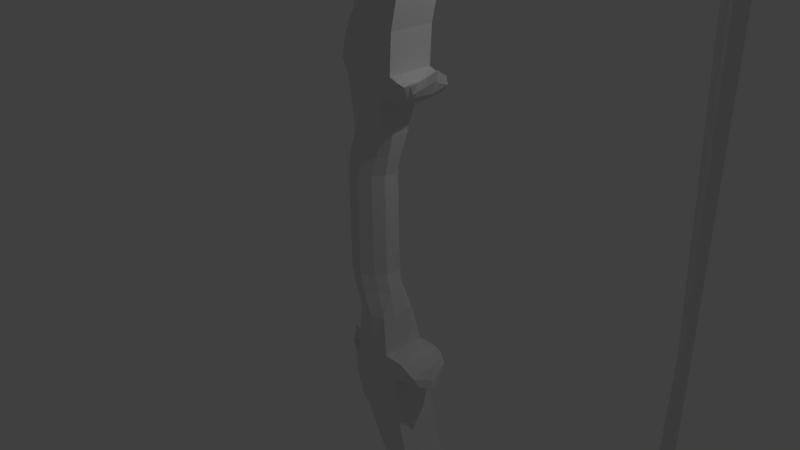 # Source: BowNo.4.blend  (saved by Blender 2.65.0; exported with 4.5.12 LTS)
import bpy
from mathutils import Matrix  # noqa: F401  (used for matrix-valued properties, if any)

bpy.ops.wm.read_factory_settings(use_empty=True)
scene = bpy.context.scene
scene.name = 'Scene'

# ---- collections
col_collection_1 = bpy.data.collections.new('Collection 1'); scene.collection.children.link(col_collection_1)

# ---- materials (node trees are filled in below, after node groups)
mat_material = bpy.data.materials.new('Material')
mat_material.alpha_threshold = 0.0
mat_material.use_transparent_shadow = False
mat_material.roughness = 0.5
mat_material.line_color = (0.0, 0.0, 0.0, 1.0)

# ---- material node trees

# ---- world
world_world = bpy.data.worlds.new('World'); scene.world = world_world
world_world.color = (0.05088, 0.05088, 0.05088)
world_world.use_sun_shadow = False
world_world.sun_shadow_jitter_overblur = 0.0
world_world.cycles.sampling_method = 'MANUAL'
world_world.cycles.sample_map_resolution = 256

# ---- cameras
cam_camera = bpy.data.cameras.new('Camera')
cam_camera.clip_end = 100.0
cam_camera.lens = 35.0
cam_camera.sensor_width = 32.0
cam_camera.sensor_height = 18.0
cam_camera.ortho_scale = 7.314
cam_camera.dof.focus_distance = 0.0
cam_camera.dof.aperture_fstop = 128.0

# ---- lights
light_lamp = bpy.data.lights.new('Lamp', 'POINT')
light_lamp.transmission_factor = 0.0
light_lamp.cutoff_distance = 30.0
light_lamp.energy = 100.0
light_lamp.shadow_buffer_clip_start = 1.001
light_lamp.shadow_soft_size = 0.1
light_lamp.shadow_maximum_resolution = 0.006
light_lamp.use_absolute_resolution = True
light_lamp.cycles.use_multiple_importance_sampling = False

# ---- meshes
me_cube = bpy.data.meshes.new('Cube')
me_cube.from_pydata([(0.6381, 0.7053, -4.281), (0.6381, -0.7217, -4.279), (-0.7072, -0.7368, -4.279), (-0.7072, 0.7204, -4.281), (0.1207, 0.9918, -4.282), (0.1207, -1.008, -4.279), (-0.3319, 0.9918, -4.282), (-0.3319, -1.008, -4.279), (-0.8492, 0.3251, -4.281), (-0.8492, -0.3415, -4.28), (1.0, -0.3415, -4.28), (1.0, 0.3251, -4.281), (0.1207, -0.3569, -4.411), (0.1207, 0.3097, -4.413), (-0.3319, -0.3569, -4.411), (-0.3319, 0.3097, -4.413), (-1.0, -0.008181, -4.28), (1.0, -0.008181, -4.28), (0.1207, 0.004843, -4.412), (-0.3319, 0.004843, -4.412), (0.6381, -0.7066, -6.498), (0.6381, 0.7204, -6.492), (-0.7072, 0.7204, -6.492), (-0.7072, -0.7368, -6.498), (0.8493, -0.6796, -7.312), (0.8493, 0.6157, -7.307), (-0.4718, 0.7839, -7.306), (-0.4919, -0.7336, -7.312), (1.211, -0.76, -8.248), (1.211, 0.7877, -8.241), (-0.1341, 0.7877, -8.241), (-0.1341, -0.76, -8.248), (2.176, -0.9847, -12.41), (2.176, 1.015, -12.4), (0.4544, 1.061, -12.88), (0.4544, -1.041, -12.88), (-0.1966, 1.007, -10.44), (-0.1966, -0.9925, -10.45), (1.573, -0.9948, -9.878), (1.573, 1.005, -9.87), (2.08, -0.9911, -10.8), (2.08, 1.009, -10.8), (2.019, -0.9948, -9.864), (2.019, 1.005, -9.856), (3.117, 0.8808, -10.33), (3.117, -0.8737, -10.34), (3.178, 0.7141, -10.73), (3.178, -0.7178, -10.74), (0.08123, 1.016, -12.7), (-0.3359, 1.012, -11.56), (0.08123, -0.9835, -12.71), (-0.3359, -0.988, -11.57), (2.385, -0.9948, -9.869), (2.751, -0.9943, -9.998), (2.812, 1.008, -10.57), (2.446, 1.008, -10.66), (2.385, 1.005, -9.861), (2.751, 1.006, -9.99), (2.812, -0.992, -10.58), (2.446, -0.9916, -10.67), (9.556, -0.6183, -30.93), (8.466, -0.6251, -29.23), (4.516, 1.052, -21.69), (4.161, -0.9608, -18.39), (4.957, -0.931, -25.88), (4.957, 1.069, -25.87), (4.722, 1.044, -19.51), (4.722, -0.9563, -19.52), (4.516, -0.9476, -21.7), (4.161, 1.039, -18.38), (2.75, 1.025, -14.77), (3.548, 1.034, -17.14), (3.722, 1.045, -19.87), (2.179, 1.031, -16.37), (2.179, -0.9689, -16.38), (3.722, -0.9549, -19.88), (3.548, -0.9658, -17.15), (2.75, -0.9752, -14.78), (8.641, 1.071, -26.49), (8.641, -0.9285, -26.5), (10.74, -0.9138, -30.2), (9.69, -0.9212, -28.35), (7.125, 0.7147, -27.52), (7.125, -0.6319, -27.52), (9.556, 0.7282, -30.93), (8.466, 0.7214, -29.22), (10.74, 1.086, -30.19), (9.69, 1.079, -28.34), (5.772, -0.7224, -21.26), (5.772, 0.8586, -21.26), (6.006, 0.7098, -26.3), (6.006, -0.6367, -26.31), (8.311, 0.6404, -23.56), (8.314, -0.5178, -23.61), (7.529, -0.5423, -22.67), (7.529, 0.7182, -22.62), (11.79, 1.094, -32.04), (11.79, -0.9064, -32.05), (10.58, 0.735, -32.63), (10.58, -0.6115, -32.64), (0.1207, -1.008, -6.499), (0.1207, 0.9918, -6.491), (0.3318, -1.005, -7.313), (0.3318, 0.995, -7.305), (0.6938, -1.001, -8.248), (0.6938, 0.9987, -8.241), (1.336, -1.043, -12.43), (1.336, 1.059, -12.42), (0.7396, -1.051, -10.29), (0.7396, 1.05, -10.28), (4.825, -0.9452, -22.32), (4.825, 1.055, -22.31), (3.621, -0.9617, -18.16), (3.621, 1.038, -18.16), (2.416, 1.027, -15.29), (2.416, -0.9732, -15.3), (4.36, 1.044, -19.65), (4.36, -0.9558, -19.66), (7.975, 1.073, -26.94), (7.975, -0.9267, -26.95), (11.26, -0.9054, -32.31), (11.26, 1.095, -32.3), (5.875, -0.9405, -23.48), (5.875, 1.059, -23.48), (10.22, -0.9125, -30.52), (9.152, -0.9196, -28.74), (10.22, 1.087, -30.51), (9.152, 1.08, -28.73), (0.3105, 1.051, -10.49), (4.878, -0.9395, -23.75), (-0.1208, -1.005, -7.313), (-0.1208, 0.995, -7.305), (8.875, 1.081, -28.93), (0.3105, -1.051, -10.5), (7.631, 1.074, -27.17), (7.632, -0.9258, -27.18), (11.42, -0.8985, -34.02), (11.63, 1.107, -35.5), (4.878, 1.061, -23.75), (3.611, 1.041, -18.77), (10.99, -0.9048, -32.44), (10.99, 1.095, -32.43), (0.8566, -1.042, -12.54), (0.8566, 1.059, -12.53), (12.36, 1.116, -37.79), (12.36, -0.8835, -37.8), (11.42, 1.101, -34.02), (11.63, -0.8926, -35.51), (-0.3319, -1.008, -6.499), (-0.3319, 0.9918, -6.491), (5.928, 1.215, -24.62), (9.951, 1.088, -30.68), (2.196, 1.028, -15.65), (4.416, 1.047, -20.4), (3.611, -0.9593, -18.78), (2.196, -0.9717, -15.66), (4.416, -0.9528, -20.41), (5.928, -1.147, -24.63), (11.89, -0.8991, -33.89), (11.89, 1.101, -33.88), (12.77, 0.9272, -35.87), (12.77, -0.6012, -35.87), (12.27, 0.7833, -33.02), (12.27, -0.5709, -33.03), (10.8, 0.8881, -36.07), (10.8, -0.5619, -36.08), (0.2412, -1.001, -8.248), (0.2412, 0.9987, -8.241), (9.951, -0.9118, -30.69), (8.875, -0.9188, -28.93), (10.73, 0.7413, -34.21), (10.73, -0.6052, -34.22), (12.39, 1.106, -35.12), (12.39, -0.8941, -35.13), (7.514, 1.06, -23.6), (6.736, 0.7157, -22.01), (6.736, -0.5448, -22.04), (7.515, -0.9285, -23.63), (-0.2158, -0.4946, -13.43), (-0.2158, 0.4994, -13.43), (2.176, 0.3487, -12.41), (2.176, -0.318, -12.41), (-0.8492, -0.3416, -6.496), (-0.8492, 0.3251, -6.494), (1.0, 0.3251, -6.494), (1.0, -0.3416, -6.496), (2.019, 0.3381, -9.767), (2.019, -0.3285, -9.769), (-1.301, -0.3247, -10.74), (-1.301, 0.342, -10.73), (-0.4269, -0.3346, -8.246), (-0.4269, 0.3321, -8.243), (1.444, 0.3321, -8.243), (1.444, -0.3346, -8.246), (-0.7889, -0.3383, -7.311), (-0.7889, 0.3283, -7.308), (1.211, 0.3283, -7.308), (1.211, -0.3383, -7.311), (1.573, 0.3386, -9.873), (1.573, -0.3281, -9.876), (-0.3228, -0.3244, -10.8), (-0.3228, 0.3423, -10.8), (2.08, 0.3423, -10.8), (2.08, -0.3244, -10.8), (3.297, 0.3428, -10.93), (3.297, -0.3239, -10.93), (3.236, -0.3255, -10.53), (3.236, 0.3412, -10.53), (2.385, -0.3286, -9.748), (2.385, 0.3381, -9.745), (2.751, -0.3281, -9.877), (2.751, 0.3386, -9.874), (2.446, 0.3412, -10.53), (2.446, -0.3255, -10.53), (2.812, 0.3414, -10.57), (2.812, -0.3253, -10.58), (-1.107, 0.3455, -11.61), (-1.107, -0.3212, -11.61), (-0.5446, 0.3498, -12.7), (-0.5446, -0.3168, -12.7), (3.233, 0.5273, -20.42), (3.233, -0.4667, -20.43), (1.508, 0.5133, -16.93), (1.508, -0.4807, -16.93), (4.957, 0.4009, -25.51), (4.957, -0.2658, -25.51), (4.722, -0.2897, -19.52), (4.722, 0.377, -19.52), (2.75, -0.3086, -14.78), (2.75, 0.3581, -14.78), (3.548, -0.2991, -17.15), (3.548, 0.3676, -17.15), (4.133, 0.5345, -22.25), (4.133, -0.4595, -22.25), (4.161, -0.2942, -18.39), (4.161, 0.3725, -18.38), (7.125, 0.4112, -28.1), (7.125, -0.2555, -28.1), (8.641, -0.2619, -26.49), (8.641, 0.4048, -26.49), (10.58, 0.4316, -33.21), (10.58, -0.2351, -33.22), (11.79, -0.2397, -32.05), (11.79, 0.4269, -32.04), (7.529, -0.2772, -22.66), (7.529, 0.3894, -22.64), (5.772, -0.2827, -21.26), (5.772, 0.3839, -21.26), (6.006, 0.4064, -26.89), (6.006, -0.2603, -26.89), (9.556, 0.4248, -31.51), (9.556, -0.2419, -31.51), (8.466, 0.418, -29.8), (8.466, -0.2487, -29.81), (10.74, -0.2471, -30.2), (10.74, 0.4195, -30.19), (9.69, -0.2545, -28.35), (9.69, 0.4122, -28.34), (0.1207, 0.3171, -4.494), (0.1207, -0.3495, -4.496), (11.26, -0.2387, -32.31), (11.26, 0.4279, -32.3), (11.89, -0.2324, -33.89), (11.89, 0.4343, -33.89), (10.73, 0.4356, -34.22), (10.73, -0.2311, -34.22), (-0.3319, 0.3171, -4.494), (-0.3319, -0.3495, -4.496), (11.63, -0.226, -35.51), (11.63, 0.4407, -35.51), (12.56, -0.2335, -33.6), (12.56, 0.4331, -33.6), (12.39, -0.2275, -35.12), (12.39, 0.4392, -35.12), (10.65, 0.4435, -36.2), (10.65, -0.2232, -36.21), (13.97, 0.4577, -39.78), (13.97, -0.2089, -39.78), (13.02, -0.2221, -36.49), (13.02, 0.4446, -36.48), (8.621, -0.2587, -23.8), (8.62, 0.401, -23.79), (6.736, -0.2797, -22.03), (6.736, 0.387, -22.02), (7.514, 0.3971, -23.61), (7.515, -0.2657, -23.62), (-0.3992, -0.009041, -13.43), (2.176, -0.01313, -12.41), (-1.0, -0.03668, -6.495), (1.0, -0.03668, -6.495), (2.019, -0.02364, -9.768), (-1.48, -0.02193, -10.2), (-0.4269, -0.02971, -8.245), (1.418, -0.02971, -8.245), (-0.7889, -0.03344, -7.31), (1.211, -0.03344, -7.31), (1.573, -0.02322, -9.874), (-0.3228, -0.0206, -10.53), (2.08, -0.01953, -10.8), (3.453, -0.01826, -11.12), (3.391, -0.01984, -10.72), (2.385, -0.02373, -9.746), (2.751, -0.02321, -9.875), (2.446, -0.0208, -10.48), (2.812, -0.02043, -10.57), (-1.196, -0.01629, -11.61), (-0.6902, -0.01177, -12.75), (3.049, 0.01882, -20.43), (1.325, 0.004891, -16.93), (4.957, 0.03749, -25.11), (4.722, 0.01521, -19.52), (2.75, -0.00368, -14.78), (3.548, 0.005766, -17.15), (3.95, 0.0261, -22.25), (4.161, 0.0107, -18.39), (7.125, 0.05107, -28.52), (8.826, 0.04301, -26.49), (10.58, 0.07145, -33.63), (11.97, 0.06513, -32.05), (7.529, 0.02769, -22.65), (5.772, 0.02215, -21.26), (6.006, 0.04486, -26.96), (9.556, 0.06465, -31.93), (8.466, 0.05786, -30.22), (10.92, 0.05776, -30.2), (9.875, 0.05038, -28.34), (0.1207, -0.04465, -4.495), (11.26, 0.06616, -32.3), (11.89, 0.07247, -33.89), (10.73, 0.07378, -34.22), (-0.3319, -0.04465, -4.495), (11.63, 0.07892, -35.51), (12.07, 0.06792, -32.74), (12.39, 0.07739, -35.12), (10.55, 0.08192, -36.26), (12.39, 0.08918, -38.08), (12.26, 0.07887, -35.49), (8.963, 0.04384, -24.0), (6.736, 0.02519, -22.02), (7.699, 0.03808, -23.78), (2.949, 0.9505, -10.19), (2.975, 0.8776, -10.64), (2.975, -0.8703, -10.65), (2.949, -0.9406, -10.2), (3.048, 0.3397, -10.17), (3.048, -0.3269, -10.17), (3.028, -0.3247, -10.73), (3.028, 0.342, -10.73), (3.153, -0.02197, -10.19), (3.096, -0.01946, -10.82), (12.13, -0.8865, -37.06), (12.13, 1.114, -37.05), (13.21, 0.4522, -38.39), (13.21, -0.2145, -38.39), (12.14, 0.08585, -37.24), (14.0, 0.1591, -39.36), (14.14, -0.1797, -37.97), (13.62, 0.4869, -37.97), (12.68, 0.1213, -37.01), (13.32, 0.1239, -37.66), (13.77, 0.005466, -4.279), (14.02, -0.2039, -4.467), (14.02, 0.2164, -4.52), (14.21, 0.001501, -4.279), (0.1207, 0.3404, -4.15), (0.1207, -0.3262, -4.146), (-0.3319, 0.3404, -4.15), (-0.3319, -0.3262, -4.146), (0.1207, -0.02137, -4.148), (-0.3319, -0.02137, -4.148), (0.6381, 0.6984, -2.065), (0.6381, -0.7286, -2.065), (-0.7072, -0.7286, -2.065), (-0.7072, 0.7286, -2.065), (0.8493, 0.6747, -1.251), (0.8493, -0.6207, -1.251), (-0.4718, -0.7889, -1.251), (-0.4919, 0.7286, -1.251), (1.211, 0.7588, -0.3157), (1.211, -0.7889, -0.3157), (-0.1341, -0.7889, -0.3157), (-0.1341, 0.7588, -0.3157), (2.176, 1.0, 3.847), (2.176, -1.0, 3.847), (0.4544, -1.044, 4.319), (0.4544, 1.058, 4.319), (-0.1966, -1.0, 1.883), (-0.1966, 1.0, 1.883), (1.573, 1.0, 1.314), (1.573, -1.0, 1.314), (2.08, 1.0, 2.239), (2.08, -1.0, 2.239), (2.019, 1.0, 1.299), (2.019, -1.0, 1.299), (3.117, -0.8738, 1.776), (3.117, 0.8808, 1.776), (3.178, -0.7055, 2.174), (3.178, 0.7265, 2.174), (0.08123, -1.0, 4.142), (-0.3359, -1.0, 3.007), (0.08123, 1.0, 4.142), (-0.3359, 1.0, 3.007), (2.385, 1.0, 1.305), (2.751, 1.0, 1.434), (2.812, -1.0, 2.015), (2.446, -1.0, 2.101), (2.385, -1.0, 1.305), (2.751, -1.0, 1.434), (2.812, 1.0, 2.015), (2.446, 1.0, 2.101), (9.556, 0.7074, 22.37), (8.466, 0.7074, 20.66), (4.516, -1.0, 13.14), (4.161, 1.0, 9.826), (4.957, 1.0, 17.31), (4.957, -1.0, 17.31), (4.722, -1.0, 10.96), (4.722, 1.0, 10.96), (4.516, 1.0, 13.14), (4.161, -1.0, 9.826), (2.75, -1.0, 6.217), (3.548, -1.0, 8.588), (3.722, -1.0, 11.31), (2.179, -1.0, 7.815), (2.179, 1.0, 7.815), (3.722, 1.0, 11.31), (3.548, 1.0, 8.588), (2.75, 1.0, 6.217), (8.641, -1.0, 17.93), (8.641, 1.0, 17.93), (10.74, 1.0, 21.64), (9.69, 1.0, 19.78), (7.125, -0.6391, 18.96), (7.125, 0.7074, 18.96), (9.556, -0.6391, 22.37), (8.466, -0.6391, 20.66), (10.74, -1.0, 21.64), (9.69, -1.0, 19.78), (5.772, 0.7731, 12.7), (5.772, -0.808, 12.7), (6.006, -0.6391, 17.75), (6.006, 0.7074, 17.75), (8.311, -0.5807, 15.01), (8.314, 0.5777, 15.04), (7.529, 0.5985, 14.11), (7.529, -0.6621, 14.07), (11.79, -1.0, 23.49), (11.79, 1.0, 23.49), (10.58, -0.6391, 24.07), (10.58, 0.7074, 24.07), (0.1207, 1.0, -2.065), (0.1207, -1.0, -2.065), (0.3318, 1.0, -1.251), (0.3318, -1.0, -1.251), (0.6938, 1.0, -0.3157), (0.6938, -1.0, -0.3157), (1.336, 1.058, 3.869), (1.336, -1.044, 3.869), (0.7396, 1.058, 1.722), (0.7396, -1.044, 1.722), (4.825, 1.0, 13.75), (4.825, -1.0, 13.75), (3.621, 1.0, 9.6), (3.621, -1.0, 9.6), (2.416, -1.0, 6.735), (2.416, 1.0, 6.735), (4.36, -1.0, 11.1), (4.36, 1.0, 11.1), (7.975, -1.0, 18.38), (7.975, 1.0, 18.38), (11.26, 1.0, 23.74), (11.26, -1.0, 23.74), (5.875, 1.0, 14.92), (5.875, -1.0, 14.92), (10.22, 1.0, 21.96), (9.152, 1.0, 20.17), (10.22, -1.0, 21.96), (9.152, -1.0, 20.17), (0.3105, -1.044, 1.932), (4.878, 1.0, 15.19), (-0.1208, 1.0, -1.251), (-0.1208, -1.0, -1.251), (8.875, -1.0, 20.37), (0.3105, 1.058, 1.932), (7.631, -1.0, 18.62), (7.632, 1.0, 18.62), (11.42, 1.0, 25.46), (11.63, -1.0, 26.95), (4.878, -1.0, 15.19), (3.611, -1.0, 10.22), (10.99, 1.0, 23.88), (10.99, -1.0, 23.88), (0.8566, 1.058, 3.976), (0.8566, -1.044, 3.976), (12.36, -1.0, 29.24), (12.36, 1.0, 29.24), (11.42, -1.0, 25.46), (11.63, 1.0, 26.95), (-0.3319, 1.0, -2.065), (-0.3319, -1.0, -2.065), (5.928, -1.151, 16.06), (9.951, -1.0, 22.12), (2.196, -1.0, 7.097), (4.416, -1.0, 11.85), (3.611, 1.0, 10.22), (2.196, 1.0, 7.097), (4.416, 1.0, 11.85), (5.928, 1.211, 16.06), (11.89, 1.0, 25.33), (11.89, -1.0, 25.33), (12.77, -0.8184, 27.31), (12.77, 0.71, 27.31), (12.27, -0.6858, 24.46), (12.27, 0.6684, 24.46), (10.8, -0.7785, 27.52), (10.8, 0.6715, 27.52), (0.2412, 1.0, -0.3157), (0.2412, -1.0, -0.3157), (9.951, 1.0, 22.12), (8.875, 1.0, 20.37), (10.73, -0.6391, 25.66), (10.73, 0.7074, 25.66), (12.39, -1.0, 26.56), (12.39, 1.0, 26.56), (7.514, -1.0, 15.04), (6.736, -0.6621, 13.45), (6.736, 0.5985, 13.48), (7.515, 0.9885, 15.06), (-0.2158, 0.514, 4.872), (-0.2158, -0.48, 4.872), (2.176, -0.3333, 3.847), (2.176, 0.3333, 3.847), (-0.8492, 0.3333, -2.065), (-0.8492, -0.3333, -2.065), (1.0, -0.3333, -2.065), (1.0, 0.3333, -2.065), (2.019, -0.3333, 1.208), (2.019, 0.3333, 1.208), (-1.301, 0.3333, 2.174), (-1.301, -0.3333, 2.174), (-0.4269, 0.3333, -0.3157), (-0.4269, -0.3333, -0.3157), (1.444, -0.3333, -0.3157), (1.444, 0.3333, -0.3157), (-0.7889, 0.3333, -1.251), (-0.7889, -0.3333, -1.251), (1.211, -0.3333, -1.251), (1.211, 0.3333, -1.251), (1.573, -0.3333, 1.314), (1.573, 0.3333, 1.314), (-0.3228, 0.3333, 2.242), (-0.3228, -0.3333, 2.242), (2.08, -0.3333, 2.239), (2.08, 0.3333, 2.239), (3.297, -0.3333, 2.371), (3.297, 0.3333, 2.371), (3.236, 0.3333, 1.973), (3.236, -0.3333, 1.973), (2.385, 0.3333, 1.186), (2.385, -0.3333, 1.186), (2.751, 0.3333, 1.315), (2.751, -0.3333, 1.315), (2.446, -0.3333, 1.97), (2.446, 0.3333, 1.97), (2.812, -0.3333, 2.015), (2.812, 0.3333, 2.015), (-1.107, -0.3333, 3.052), (-1.107, 0.3333, 3.052), (-0.5446, -0.3333, 4.142), (-0.5446, 0.3333, 4.142), (3.233, -0.48, 11.87), (3.233, 0.514, 11.87), (1.508, -0.48, 8.369), (1.508, 0.514, 8.369), (4.957, -0.3333, 16.95), (4.957, 0.3333, 16.95), (4.722, 0.3333, 10.96), (4.722, -0.3333, 10.96), (2.75, 0.3333, 6.217), (2.75, -0.3333, 6.217), (3.548, 0.3333, 8.588), (3.548, -0.3333, 8.588), (4.133, -0.48, 13.69), (4.133, 0.514, 13.69), (4.161, 0.3333, 9.826), (4.161, -0.3333, 9.826), (7.125, -0.3333, 19.54), (7.125, 0.3333, 19.54), (8.641, 0.3333, 17.93), (8.641, -0.3333, 17.93), (10.58, -0.3333, 24.66), (10.58, 0.3333, 24.66), (11.79, 0.3333, 23.49), (11.79, -0.3333, 23.49), (7.529, 0.3333, 14.1), (7.529, -0.3333, 14.08), (5.772, 0.3333, 12.7), (5.772, -0.3333, 12.7), (6.006, -0.3333, 18.33), (6.006, 0.3333, 18.33), (9.556, -0.3333, 22.95), (9.556, 0.3333, 22.95), (8.466, -0.3333, 21.25), (8.466, 0.3333, 21.25), (10.74, 0.3333, 21.64), (10.74, -0.3333, 21.64), (9.69, 0.3333, 19.78), (9.69, -0.3333, 19.78), (0.1207, -0.3333, -4.065), (0.1207, 0.3333, -4.065), (11.26, 0.3333, 23.74), (11.26, -0.3333, 23.74), (11.89, 0.3333, 25.33), (11.89, -0.3333, 25.33), (10.73, -0.3333, 25.66), (10.73, 0.3333, 25.66), (-0.3319, -0.3333, -4.065), (-0.3319, 0.3333, -4.065), (11.63, 0.3333, 26.95), (11.63, -0.3333, 26.95), (12.56, 0.3333, 25.04), (12.56, -0.3333, 25.04), (12.39, 0.3333, 26.56), (12.39, -0.3333, 26.56), (10.65, -0.3333, 27.65), (10.65, 0.3333, 27.65), (13.97, -0.3333, 31.22), (13.97, 0.3333, 31.22), (13.02, 0.3333, 27.93), (13.02, -0.3333, 27.93), (8.621, 0.3194, 15.24), (8.62, -0.3403, 15.23), (6.736, 0.3333, 13.47), (6.736, -0.3333, 13.46), (7.514, -0.3372, 15.05), (7.515, 0.3257, 15.06), (-0.3992, 0.02846, 4.872), (2.176, 0.02845, 3.847), (-1.0, 0.02846, -2.065), (1.0, 0.02845, -2.065), (2.019, 0.02845, 1.208), (-1.48, 0.02846, 1.637), (-0.4269, 0.02846, -0.3157), (1.418, 0.02845, -0.3157), (-0.7889, 0.02846, -1.251), (1.211, 0.02845, -1.251), (1.573, 0.02845, 1.314), (-0.3228, 0.02846, 1.971), (2.08, 0.02845, 2.239), (3.453, 0.02845, 2.559), (3.391, 0.02845, 2.161), (2.385, 0.02845, 1.186), (2.751, 0.02845, 1.315), (2.446, 0.02845, 1.921), (2.812, 0.02845, 2.015), (-1.196, 0.02846, 3.052), (-0.6902, 0.02846, 4.187), (3.049, 0.02845, 11.87), (1.325, 0.02845, 8.369), (4.957, 0.02845, 16.55), (4.722, 0.02845, 10.96), (2.75, 0.02845, 6.217), (3.548, 0.02845, 8.588), (3.95, 0.02845, 13.69), (4.161, 0.02845, 9.826), (7.125, 0.02845, 19.96), (8.826, 0.02845, 17.93), (10.58, 0.02845, 25.07), (11.97, 0.02845, 23.49), (7.529, 0.02845, 14.09), (5.772, 0.02845, 12.7), (6.006, 0.02845, 18.4), (9.556, 0.02845, 23.37), (8.466, 0.02845, 21.66), (10.92, 0.02845, 21.64), (9.875, 0.02845, 19.78), (0.1207, 0.02846, -4.065), (11.26, 0.02845, 23.74), (11.89, 0.02845, 25.33), (10.73, 0.02845, 25.66), (-0.3319, 0.02846, -4.065), (11.63, 0.02845, 26.95), (12.07, 0.02845, 24.18), (12.39, 0.02845, 26.56), (10.55, 0.02845, 27.7), (12.39, 0.02845, 29.52), (12.26, 0.02845, 26.93), (8.963, 0.0177, 15.44), (6.736, 0.02845, 13.46), (7.699, 0.02255, 15.22), (2.949, -0.944, 1.633), (2.975, -0.8692, 2.085), (2.975, 0.8786, 2.085), (2.949, 0.9471, 1.633), (3.048, -0.3333, 1.607), (3.048, 0.3333, 1.607), (3.028, 0.3333, 2.173), (3.028, -0.3333, 2.173), (3.153, 0.02845, 1.627), (3.096, 0.02845, 2.256), (12.13, 1.0, 28.49), (12.13, -1.0, 28.49), (13.21, -0.3333, 29.83), (13.21, 0.3333, 29.83), (12.14, 0.02845, 28.68), (14.0, -0.03642, 30.8), (14.14, 0.2969, 29.41), (13.62, -0.3697, 29.41), (12.68, -0.00796, 28.45), (13.32, -0.00796, 29.1)], [], [(14, 7, 2, 9), (10, 1, 5, 12), (12, 5, 7, 14), (19, 14, 9, 16), (6, 15, 8, 3), (0, 11, 13, 4), (17, 10, 12, 18), (4, 13, 15, 6), (18, 12, 14, 19), (15, 19, 16, 8), (11, 17, 18, 13), (13, 18, 19, 15), (1, 10, 259, 5), (183, 22, 26, 195), (10, 185, 289, 17), (7, 267, 9, 2), (9, 182, 23, 2), (195, 26, 30, 191), (185, 20, 24, 197), (148, 23, 27, 130), (101, 21, 25, 103), (130, 27, 31, 166), (103, 25, 29, 105), (197, 24, 28, 193), (232, 62, 65, 224), (199, 38, 42, 187), (133, 37, 35, 142), (109, 39, 33, 107), (191, 30, 36, 201), (193, 28, 38, 199), (166, 31, 37, 133), (105, 29, 39, 109), (345, 343, 45, 206), (218, 48, 34, 179), (341, 340, 44, 46), (189, 36, 49, 216), (203, 40, 32, 181), (38, 32, 40, 42), (33, 39, 43, 41), (206, 45, 47, 205), (343, 342, 47, 45), (347, 341, 46, 204), (187, 42, 52, 208), (208, 52, 53, 210), (41, 43, 56, 55), (55, 56, 57, 54), (42, 40, 59, 52), (52, 59, 58, 53), (202, 41, 55, 212), (212, 55, 54, 214), (216, 49, 48, 218), (116, 69, 66, 111), (123, 89, 78, 118), (156, 68, 64, 129), (234, 63, 67, 226), (179, 34, 73, 222), (222, 73, 72, 220), (107, 33, 70, 114), (114, 70, 71, 113), (142, 35, 74, 155), (155, 74, 75, 154), (181, 32, 77, 228), (228, 77, 76, 230), (220, 72, 62, 232), (113, 71, 69, 116), (154, 75, 68, 156), (230, 76, 63, 234), (224, 65, 90, 248), (254, 80, 97, 242), (226, 67, 88, 246), (129, 64, 91, 157), (282, 176, 94, 244), (248, 90, 82, 236), (111, 66, 89, 123), (157, 91, 83, 135), (244, 94, 93, 280), (262, 158, 173, 272), (126, 86, 96, 121), (168, 60, 99, 140), (250, 84, 98, 240), (174, 175, 95, 92), (176, 177, 93, 94), (284, 174, 92, 281), (238, 79, 81, 256), (256, 81, 80, 254), (118, 78, 87, 127), (127, 87, 86, 126), (135, 83, 61, 169), (169, 61, 60, 168), (236, 82, 85, 252), (252, 85, 84, 250), (258, 4, 6, 266), (4, 101, 149, 6), (20, 1, 5, 100), (20, 100, 102, 24), (149, 101, 103, 131), (24, 102, 104, 28), (131, 103, 105, 167), (38, 108, 106, 32), (128, 109, 107, 143), (28, 104, 108, 38), (167, 105, 109, 128), (153, 116, 111, 138), (150, 123, 118, 134), (63, 117, 110, 67), (143, 107, 114, 152), (152, 114, 113, 139), (32, 106, 115, 77), (77, 115, 112, 76), (139, 113, 116, 153), (76, 112, 117, 63), (67, 110, 122, 88), (138, 111, 123, 150), (88, 122, 119, 79), (261, 121, 162, 271), (151, 126, 121, 141), (80, 124, 120, 97), (134, 118, 127, 132), (132, 127, 126, 151), (79, 119, 125, 81), (81, 125, 124, 80), (100, 5, 7, 148), (170, 146, 137, 164), (34, 143, 152, 73), (26, 131, 167, 30), (264, 170, 164, 274), (0, 21, 101, 4), (240, 98, 170, 264), (112, 154, 156, 117), (125, 169, 168, 124), (121, 96, 162), (90, 150, 134, 82), (122, 157, 135, 119), (72, 139, 153, 62), (65, 138, 150, 90), (22, 149, 131, 26), (62, 153, 138, 65), (119, 135, 169, 125), (137, 172, 160), (260, 120, 158, 262), (104, 166, 133, 108), (141, 121, 159, 146), (140, 99, 171, 136), (136, 171, 165, 147), (146, 159, 172, 137), (73, 152, 139, 72), (98, 141, 146, 170), (266, 6, 3, 8), (106, 142, 155, 115), (30, 167, 128, 36), (36, 128, 143, 34), (120, 140, 136, 158), (85, 132, 151, 84), (115, 155, 154, 112), (102, 130, 166, 104), (269, 137, 160, 279), (173, 147, 161), (117, 156, 129, 110), (158, 136, 147, 173), (110, 129, 157, 122), (164, 137, 351, 144), (108, 133, 142, 106), (100, 148, 130, 102), (97, 120, 163), (82, 134, 132, 85), (84, 151, 141, 98), (274, 164, 144, 276), (242, 97, 163, 270), (124, 168, 140, 120), (147, 165, 145, 350), (272, 173, 161, 278), (353, 350, 145, 277), (246, 88, 176, 282), (78, 89, 175, 174), (88, 79, 177, 176), (239, 78, 174, 284), (148, 7, 2, 23), (1, 20, 185, 10), (288, 183, 195, 294), (23, 182, 194, 27), (16, 288, 182, 9), (17, 289, 184, 11), (27, 194, 190, 31), (294, 195, 191, 292), (21, 184, 196, 25), (289, 185, 197, 295), (36, 34, 48, 49), (297, 201, 189, 291), (25, 196, 192, 29), (295, 197, 193, 293), (68, 233, 225, 64), (313, 232, 224, 309), (39, 198, 186, 43), (296, 199, 187, 290), (31, 190, 200, 37), (292, 191, 201, 297), (29, 192, 198, 39), (293, 193, 199, 296), (340, 344, 207, 44), (348, 345, 206, 300), (50, 219, 178, 35), (306, 218, 179, 286), (41, 202, 180, 33), (298, 203, 181, 287), (44, 207, 204, 46), (300, 206, 205, 299), (342, 346, 205, 47), (349, 347, 204, 299), (43, 186, 209, 56), (290, 187, 208, 301), (56, 209, 211, 57), (301, 208, 210, 302), (40, 203, 213, 59), (298, 202, 212, 303), (59, 213, 215, 58), (303, 212, 214, 304), (201, 36, 189), (291, 189, 216, 305), (51, 217, 219, 50), (305, 216, 218, 306), (69, 235, 227, 66), (314, 234, 226, 310), (35, 178, 223, 74), (286, 179, 222, 308), (74, 223, 221, 75), (308, 222, 220, 307), (33, 180, 229, 70), (287, 181, 228, 311), (70, 229, 231, 71), (311, 228, 230, 312), (75, 221, 233, 68), (307, 220, 232, 313), (71, 231, 235, 69), (312, 230, 234, 314), (64, 225, 249, 91), (309, 224, 248, 321), (86, 255, 243, 96), (324, 254, 242, 318), (66, 227, 247, 89), (310, 226, 246, 320), (175, 283, 245, 95), (338, 282, 244, 319), (91, 249, 237, 83), (321, 248, 236, 315), (95, 245, 281, 92), (319, 244, 280, 337), (159, 263, 273, 172), (328, 262, 272, 333), (60, 251, 241, 99), (322, 250, 240, 317), (177, 285, 280, 93), (339, 284, 281, 337), (78, 239, 257, 87), (316, 238, 256, 325), (87, 257, 255, 86), (325, 256, 254, 324), (83, 237, 253, 61), (315, 236, 252, 323), (61, 253, 251, 60), (323, 252, 250, 322), (5, 259, 267, 7), (3, 22, 183, 8), (120, 260, 270, 163), (327, 261, 271, 332), (171, 265, 275, 165), (329, 264, 274, 334), (99, 241, 265, 171), (317, 240, 264, 329), (121, 261, 263, 159), (327, 260, 262, 328), (267, 330, 16, 9), (326, 258, 266, 330), (147, 268, 278, 161), (331, 269, 279, 336), (165, 275, 277, 145), (334, 274, 276, 335), (96, 243, 271, 162), (318, 242, 270, 332), (172, 273, 279, 160), (333, 272, 278, 336), (351, 352, 276, 144), (89, 247, 283, 175), (320, 246, 282, 338), (79, 238, 285, 177), (316, 239, 284, 339), (17, 11, 258, 326), (182, 288, 294, 194), (10, 17, 326, 259), (330, 266, 8, 16), (194, 294, 292, 190), (184, 289, 295, 196), (200, 297, 291, 188), (196, 295, 293, 192), (233, 313, 309, 225), (198, 296, 290, 186), (190, 292, 297, 200), (192, 293, 296, 198), (344, 348, 300, 207), (219, 306, 286, 178), (202, 298, 287, 180), (207, 300, 299, 204), (346, 349, 299, 205), (186, 290, 301, 209), (209, 301, 302, 211), (203, 298, 303, 213), (213, 303, 304, 215), (188, 291, 305, 217), (217, 305, 306, 219), (235, 314, 310, 227), (178, 286, 308, 223), (223, 308, 307, 221), (180, 287, 311, 229), (229, 311, 312, 231), (221, 307, 313, 233), (231, 312, 314, 235), (225, 309, 321, 249), (255, 324, 318, 243), (227, 310, 320, 247), (283, 338, 319, 245), (249, 321, 315, 237), (245, 319, 337, 281), (263, 328, 333, 273), (251, 322, 317, 241), (285, 339, 337, 280), (239, 316, 325, 257), (257, 325, 324, 255), (237, 315, 323, 253), (253, 323, 322, 251), (260, 327, 332, 270), (265, 329, 334, 275), (241, 317, 329, 265), (261, 327, 328, 263), (259, 326, 330, 267), (268, 331, 336, 278), (275, 334, 335, 277), (243, 318, 332, 271), (273, 333, 336, 279), (247, 320, 338, 283), (238, 316, 339, 285), (210, 53, 343, 345), (54, 57, 340, 341), (53, 58, 342, 343), (214, 54, 341, 347), (57, 211, 344, 340), (302, 210, 345, 348), (58, 215, 346, 342), (304, 214, 347, 349), (211, 302, 348, 344), (215, 304, 349, 346), (35, 37, 51, 50), (37, 200, 188), (37, 188, 217, 51), (11, 184, 21, 0), (11, 0, 4, 258), (8, 183, 288, 16), (6, 149, 22, 3), (268, 147, 350, 353), (137, 269, 352, 351), (331, 268, 353, 354), (269, 331, 354, 352), (277, 335, 359, 355), (358, 356, 361, 360), (357, 358, 360, 362), (356, 355, 363, 361), (354, 353, 356, 358), (352, 354, 358, 357), (353, 277, 355, 356), (276, 352, 357, 355), (335, 276, 355, 359), (355, 359, 360, 363), (360, 361, 363), (355, 357, 362, 363), (362, 360, 363), (498, 6, 3, 373), (0, 370, 535, 11), (364, 4, 6, 366), (369, 366, 8, 16), (5, 451, 499, 7), (10, 1, 5, 608), (17, 11, 364, 368), (608, 5, 7, 616), (368, 364, 366, 369), (367, 369, 16, 9), (2, 372, 533, 9), (365, 368, 369, 367), (533, 372, 376, 545), (10, 17, 368, 365), (6, 617, 8, 3), (450, 4, 6, 498), (545, 376, 380, 541), (535, 370, 374, 547), (498, 373, 377, 480), (451, 371, 375, 453), (480, 377, 381, 516), (453, 375, 379, 455), (547, 374, 378, 543), (582, 412, 415, 574), (549, 388, 392, 537), (483, 387, 385, 492), (459, 389, 383, 457), (541, 380, 386, 551), (543, 378, 388, 549), (516, 381, 387, 483), (455, 379, 389, 459), (695, 693, 395, 556), (568, 398, 384, 529), (691, 690, 394, 396), (539, 386, 399, 566), (553, 390, 382, 531), (388, 382, 390, 392), (383, 389, 393, 391), (556, 395, 397, 555), (693, 692, 397, 395), (697, 691, 396, 554), (537, 392, 402, 558), (558, 402, 403, 560), (391, 393, 406, 405), (405, 406, 407, 404), (392, 390, 409, 402), (402, 409, 408, 403), (552, 391, 405, 562), (562, 405, 404, 564), (566, 399, 398, 568), (466, 419, 416, 461), (473, 439, 428, 468), (506, 418, 414, 479), (584, 413, 417, 576), (529, 384, 423, 572), (572, 423, 422, 570), (457, 383, 420, 464), (464, 420, 421, 463), (492, 385, 424, 505), (505, 424, 425, 504), (531, 382, 427, 578), (578, 427, 426, 580), (570, 422, 412, 582), (463, 421, 419, 466), (504, 425, 418, 506), (580, 426, 413, 584), (574, 415, 440, 598), (604, 430, 447, 592), (576, 417, 438, 596), (479, 414, 441, 507), (632, 526, 444, 594), (598, 440, 432, 586), (461, 416, 439, 473), (507, 441, 433, 485), (594, 444, 443, 630), (612, 508, 523, 622), (476, 436, 446, 471), (518, 410, 449, 490), (600, 434, 448, 590), (524, 525, 445, 442), (526, 527, 443, 444), (634, 524, 442, 631), (588, 429, 431, 606), (606, 431, 430, 604), (468, 428, 437, 477), (477, 437, 436, 476), (485, 433, 411, 519), (519, 411, 410, 518), (586, 432, 435, 602), (602, 435, 434, 600), (5, 365, 367, 7), (1, 10, 365, 5), (11, 535, 639, 17), (370, 450, 452, 374), (499, 451, 453, 481), (374, 452, 454, 378), (481, 453, 455, 517), (388, 458, 456, 382), (478, 459, 457, 493), (378, 454, 458, 388), (517, 455, 459, 478), (503, 466, 461, 488), (500, 473, 468, 484), (413, 467, 460, 417), (493, 457, 464, 502), (502, 464, 463, 489), (382, 456, 465, 427), (427, 465, 462, 426), (489, 463, 466, 503), (426, 462, 467, 413), (417, 460, 472, 438), (488, 461, 473, 500), (438, 472, 469, 429), (611, 471, 512, 621), (501, 476, 471, 491), (430, 474, 470, 447), (484, 468, 477, 482), (482, 477, 476, 501), (429, 469, 475, 431), (431, 475, 474, 430), (4, 609, 617, 6), (520, 496, 487, 514), (384, 493, 502, 423), (376, 481, 517, 380), (614, 520, 514, 624), (10, 534, 371, 1), (590, 448, 520, 614), (462, 504, 506, 467), (475, 519, 518, 474), (471, 446, 512), (440, 500, 484, 432), (472, 507, 485, 469), (422, 489, 503, 412), (415, 488, 500, 440), (372, 499, 481, 376), (412, 503, 488, 415), (469, 485, 519, 475), (487, 522, 510), (610, 470, 508, 612), (454, 516, 483, 458), (491, 471, 509, 496), (490, 449, 521, 486), (486, 521, 515, 497), (496, 509, 522, 487), (423, 502, 489, 422), (448, 491, 496, 520), (456, 492, 505, 465), (380, 517, 478, 386), (386, 478, 493, 384), (470, 490, 486, 508), (435, 482, 501, 434), (465, 505, 504, 462), (452, 480, 516, 454), (619, 487, 510, 629), (523, 497, 511), (467, 506, 479, 460), (508, 486, 497, 523), (460, 479, 507, 472), (514, 487, 701, 494), (458, 483, 492, 456), (450, 498, 480, 452), (447, 470, 513), (432, 484, 482, 435), (434, 501, 491, 448), (624, 514, 494, 626), (592, 447, 513, 620), (474, 518, 490, 470), (497, 515, 495, 700), (622, 523, 511, 628), (703, 700, 495, 627), (596, 438, 526, 632), (428, 439, 525, 524), (438, 429, 527, 526), (589, 428, 524, 634), (17, 639, 534, 10), (0, 11, 609, 4), (638, 533, 545, 644), (373, 532, 544, 377), (16, 638, 532, 8), (7, 367, 9, 2), (377, 544, 540, 381), (644, 545, 541, 642), (371, 534, 546, 375), (639, 535, 547, 645), (386, 384, 398, 399), (647, 551, 539, 641), (375, 546, 542, 379), (645, 547, 543, 643), (418, 583, 575, 414), (663, 582, 574, 659), (389, 548, 536, 393), (646, 549, 537, 640), (381, 540, 550, 387), (642, 541, 551, 647), (379, 542, 548, 389), (643, 543, 549, 646), (690, 694, 557, 394), (698, 695, 556, 650), (400, 569, 528, 385), (656, 568, 529, 636), (391, 552, 530, 383), (648, 553, 531, 637), (394, 557, 554, 396), (650, 556, 555, 649), (692, 696, 555, 397), (699, 697, 554, 649), (393, 536, 559, 406), (640, 537, 558, 651), (406, 559, 561, 407), (651, 558, 560, 652), (390, 553, 563, 409), (648, 552, 562, 653), (409, 563, 565, 408), (653, 562, 564, 654), (551, 386, 539), (641, 539, 566, 655), (401, 567, 569, 400), (655, 566, 568, 656), (419, 585, 577, 416), (664, 584, 576, 660), (385, 528, 573, 424), (636, 529, 572, 658), (424, 573, 571, 425), (658, 572, 570, 657), (383, 530, 579, 420), (637, 531, 578, 661), (420, 579, 581, 421), (661, 578, 580, 662), (425, 571, 583, 418), (657, 570, 582, 663), (421, 581, 585, 419), (662, 580, 584, 664), (414, 575, 599, 441), (659, 574, 598, 671), (436, 605, 593, 446), (674, 604, 592, 668), (416, 577, 597, 439), (660, 576, 596, 670), (525, 633, 595, 445), (688, 632, 594, 669), (441, 599, 587, 433), (671, 598, 586, 665), (445, 595, 631, 442), (669, 594, 630, 687), (509, 613, 623, 522), (678, 612, 622, 683), (410, 601, 591, 449), (672, 600, 590, 667), (527, 635, 630, 443), (689, 634, 631, 687), (428, 589, 607, 437), (666, 588, 606, 675), (437, 607, 605, 436), (675, 606, 604, 674), (433, 587, 603, 411), (665, 586, 602, 673), (411, 603, 601, 410), (673, 602, 600, 672), (11, 0, 4, 364), (617, 680, 16, 8), (470, 610, 620, 513), (677, 611, 621, 682), (521, 615, 625, 515), (679, 614, 624, 684), (449, 591, 615, 521), (667, 590, 614, 679), (471, 611, 613, 509), (677, 610, 612, 678), (370, 0, 4, 450), (676, 608, 616, 680), (497, 618, 628, 511), (681, 619, 629, 686), (515, 625, 627, 495), (684, 624, 626, 685), (446, 593, 621, 512), (668, 592, 620, 682), (522, 623, 629, 510), (683, 622, 628, 686), (701, 702, 626, 494), (439, 597, 633, 525), (670, 596, 632, 688), (429, 588, 635, 527), (666, 589, 634, 689), (7, 499, 372, 2), (532, 638, 644, 544), (17, 10, 608, 676), (680, 616, 9, 16), (544, 644, 642, 540), (534, 639, 645, 546), (550, 647, 641, 538), (546, 645, 643, 542), (583, 663, 659, 575), (548, 646, 640, 536), (540, 642, 647, 550), (542, 643, 646, 548), (694, 698, 650, 557), (569, 656, 636, 528), (552, 648, 637, 530), (557, 650, 649, 554), (696, 699, 649, 555), (536, 640, 651, 559), (559, 651, 652, 561), (553, 648, 653, 563), (563, 653, 654, 565), (538, 641, 655, 567), (567, 655, 656, 569), (585, 664, 660, 577), (528, 636, 658, 573), (573, 658, 657, 571), (530, 637, 661, 579), (579, 661, 662, 581), (571, 657, 663, 583), (581, 662, 664, 585), (575, 659, 671, 599), (605, 674, 668, 593), (577, 660, 670, 597), (633, 688, 669, 595), (599, 671, 665, 587), (595, 669, 687, 631), (613, 678, 683, 623), (601, 672, 667, 591), (635, 689, 687, 630), (589, 666, 675, 607), (607, 675, 674, 605), (587, 665, 673, 603), (603, 673, 672, 601), (610, 677, 682, 620), (615, 679, 684, 625), (591, 667, 679, 615), (611, 677, 678, 613), (609, 676, 680, 617), (618, 681, 686, 628), (625, 684, 685, 627), (593, 668, 682, 621), (623, 683, 686, 629), (597, 670, 688, 633), (588, 666, 689, 635), (560, 403, 693, 695), (404, 407, 690, 691), (403, 408, 692, 693), (564, 404, 691, 697), (407, 561, 694, 690), (652, 560, 695, 698), (408, 565, 696, 692), (654, 564, 697, 699), (561, 652, 698, 694), (565, 654, 699, 696), (385, 387, 401, 400), (387, 550, 538), (387, 538, 567, 401), (9, 533, 638, 16), (618, 497, 700, 703), (487, 619, 702, 701), (681, 618, 703, 704), (619, 681, 704, 702), (627, 685, 709, 705), (704, 703, 706, 708), (702, 704, 708, 707), (703, 627, 705, 706), (626, 702, 707, 705), (685, 626, 705, 709), (705, 709, 360, 363), (705, 707, 361, 363), (706, 705, 363, 362), (707, 708, 360, 361), (708, 706, 362, 360), (616, 7, 2, 9), (8, 532, 373, 3), (1, 371, 451, 5), (366, 6, 3, 8), (11, 17, 676, 609)])
me_cube.materials.append(mat_material)
me_cube.use_remesh_preserve_volume = False
me_cube.use_remesh_preserve_attributes = False
me_cube.use_mirror_vertex_groups = False
me_cube.update()

# ---- objects
ob_cube = bpy.data.objects.new('Cube', me_cube)
ob_lamp = bpy.data.objects.new('Lamp', light_lamp)
ob_camera = bpy.data.objects.new('Camera', cam_camera)

# ---- transforms, parenting, visibility, modifiers, constraints
ob_cube.location = (0.05768, 0.0, 1.871)
ob_cube.scale = (0.3074, 0.3074, 0.3074)
ob_cube.lock_rotations_4d = False
ob_cube.empty_display_type = 'ARROWS'
ob_cube.lineart.crease_threshold = 0.0
ob_lamp.location = (4.076, 1.005, 5.904)
ob_lamp.rotation_euler = (0.6503, 0.05522, 1.866)
ob_lamp.lock_rotations_4d = False
ob_lamp.empty_display_type = 'ARROWS'
ob_lamp.color = (0.0, 0.0, 0.0, 0.0)
ob_lamp.lineart.crease_threshold = 0.0
ob_camera.location = (7.481, -6.508, 5.344)
ob_camera.rotation_euler = (1.109, 0.01082, 0.8149)
ob_camera.lock_rotations_4d = False
ob_camera.empty_display_type = 'ARROWS'
ob_camera.color = (0.0, 0.0, 0.0, 0.0)
ob_camera.display_type = 'WIRE'
ob_camera.lineart.crease_threshold = 0.0

# ---- collection membership
col_collection_1.objects.link(ob_cube)
col_collection_1.objects.link(ob_lamp)
col_collection_1.objects.link(ob_camera)

# ---- scene / render settings (as saved in the file)
scene.camera = ob_camera
scene.frame_start = 1; scene.frame_end = 250; scene.frame_set(3)
scene.render.engine = 'BLENDER_EEVEE_NEXT'
scene.render.image_settings.color_mode = 'RGB'
scene.render.image_settings.compression = 90
scene.render.resolution_percentage = 50
scene.render.dither_intensity = 0.0
scene.render.bake_margin = 2
scene.render.bake_bias = 0.0
scene.cycles.use_denoising = False
scene.cycles.samples = 10
scene.cycles.sampling_pattern = 'TABULATED_SOBOL'
scene.cycles.light_sampling_threshold = 0.0
scene.cycles.use_adaptive_sampling = False
scene.cycles.use_light_tree = False
scene.cycles.blur_glossy = 0.0
scene.cycles.volume_bounces = 1
scene.cycles.pixel_filter_type = 'GAUSSIAN'
scene.cycles.sample_clamp_indirect = 0.0
scene.view_settings.view_transform = 'Standard'
bpy.context.view_layer.update()
